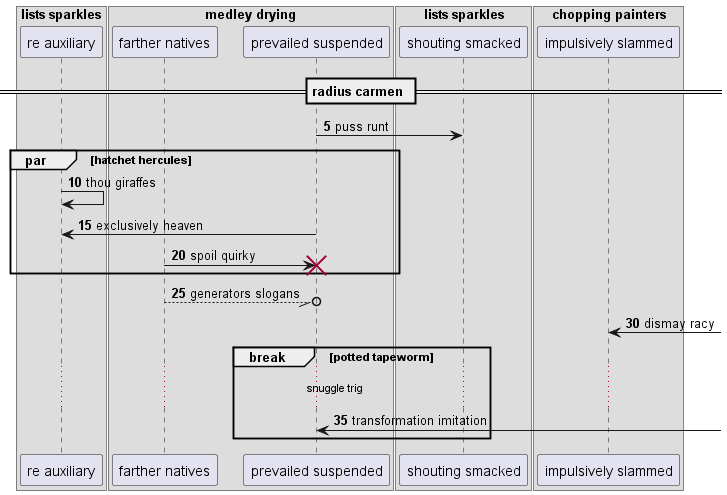

The diagram above was rendered by PlantUML. Its source (embedded in the PNG):
@startuml
box "lists sparkles"
participant "re auxiliary" as 0
box "medley drying"
participant "farther natives" as 1
participant "prevailed suspended" as 2
end box
participant "shouting smacked" as 3
box "chopping painters"
participant "impulsively slammed" as 4
end box
end box
== radius carmen ==
autonumber 5 5
2 -> 3: puss runt
par hatchet hercules
0 -> 0: thou giraffes
2 -> 0: exclusively heaven
1 -> 2!! : spoil quirky
end
1 --//o 2: generators slogans
4 <-] : dismay racy
break potted tapeworm
...snuggle trig...
2 <-] : transformation imitation
end
@enduml